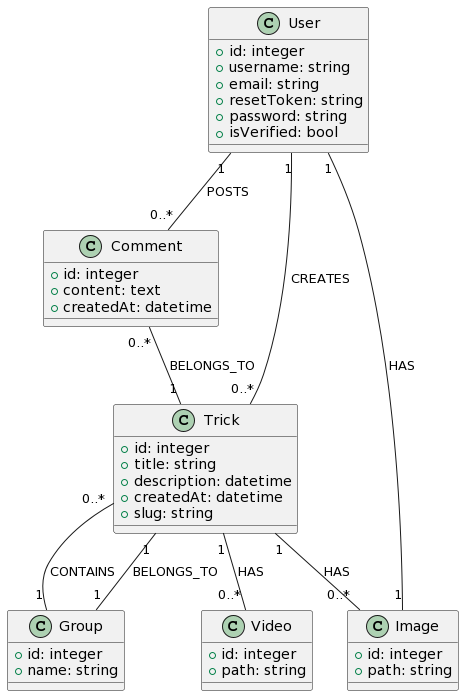

The diagram above was rendered by PlantUML. Its source (embedded in the PNG):
@startuml
class User {
        + id: integer
        + username: string
        + email: string
        + resetToken: string
        + password: string
        + isVerified: bool
    }
    class Comment {
        + id: integer
        + content: text
        + createdAt: datetime
    }

    class Trick {
        + id: integer
        + title: string
        + description: datetime
        + createdAt: datetime
        + slug: string
    }   

    class Group {
        + id: integer
        + name: string
    }

    class Image {
        + id: integer
        + path: string
    }

    class Video {
        + id: integer
        + path: string
    }
    User "1" -- "0..*" Comment: POSTS
    User "1" -- "0..*" Trick: CREATES
    Comment "0..*" -- "1" Trick: BELONGS_TO
    Trick "1" -- "0..*" Image: HAS
    Trick "1" -- "0..*" Video: HAS
    Trick "1" -- "1" Group: BELONGS_TO
    Group "1" -- "0..*" Trick: CONTAINS
    User "1" -- "1" Image: HAS
@enduml